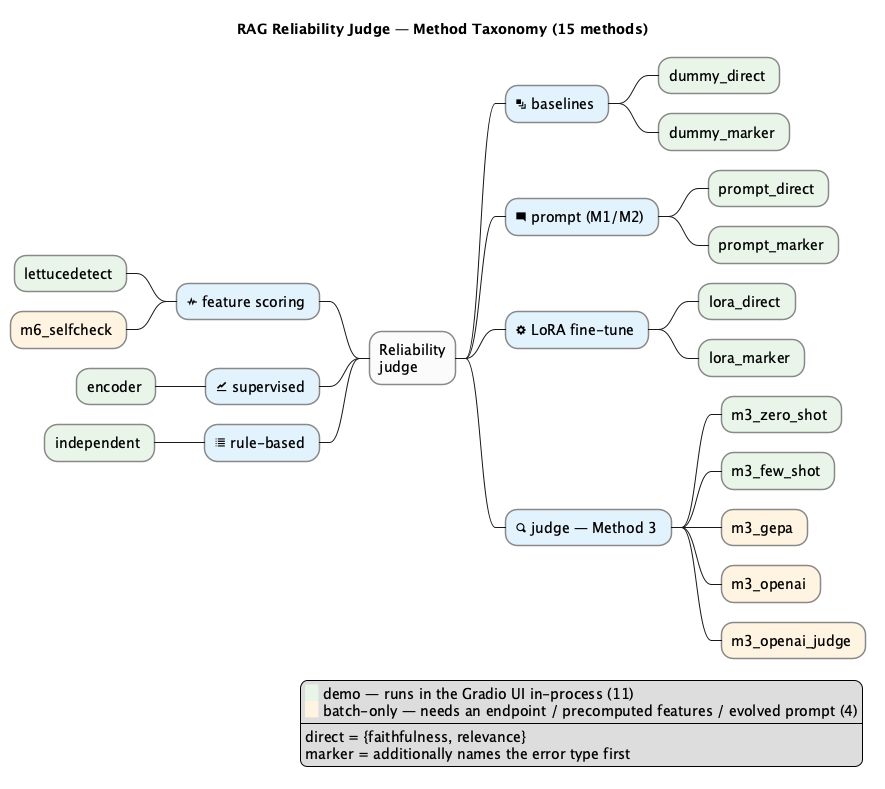

The diagram above was rendered by PlantUML. Its source (embedded in the PNG):
@startmindmap method-taxonomy
title RAG Reliability Judge — Method Taxonomy (15 methods)

skinparam shadowing false
<style>
mindmapDiagram {
  node {
    BackgroundColor #FBFBFB
    LineColor #888888
  }
  .demo { BackgroundColor #E8F5E9 }
  .batch { BackgroundColor #FFF3E0 }
  .family { BackgroundColor #E3F2FD }
}
</style>

* Reliability\njudge
** <&layers> baselines <<family>>
*** dummy_direct <<demo>>
*** dummy_marker <<demo>>
** <&comment-square> prompt (M1/M2) <<family>>
*** prompt_direct <<demo>>
*** prompt_marker <<demo>>
** <&cog> LoRA fine-tune <<family>>
*** lora_direct <<demo>>
*** lora_marker <<demo>>
** <&magnifying-glass> judge — Method 3 <<family>>
*** m3_zero_shot <<demo>>
*** m3_few_shot <<demo>>
*** m3_gepa <<batch>>
*** m3_openai <<batch>>
*** m3_openai_judge <<batch>>
left side
** <&pulse> feature scoring <<family>>
*** lettucedetect <<demo>>
*** m6_selfcheck <<batch>>
** <&graph> supervised <<family>>
*** encoder <<demo>>
** <&list> rule-based <<family>>
*** independent <<demo>>

legend right
  <back:#E8F5E9>   </back> demo — runs in the Gradio UI in-process (11)
  <back:#FFF3E0>   </back> batch-only — needs an endpoint / precomputed features / evolved prompt (4)
  ----
  direct = {faithfulness, relevance}
  marker = additionally names the error type first
endlegend

@endmindmap